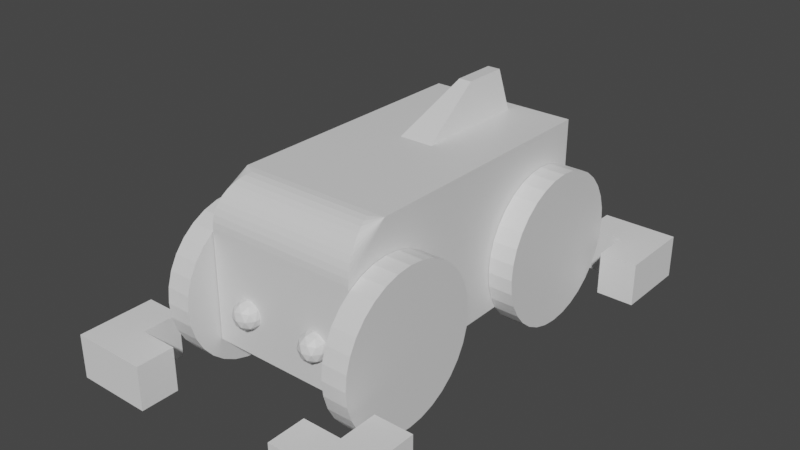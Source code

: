 # Source: Models.blend  (saved by Blender 2.91.10; exported with 4.5.12 LTS)
import bpy
from mathutils import Matrix  # noqa: F401  (used for matrix-valued properties, if any)

bpy.ops.wm.read_factory_settings(use_empty=True)
scene = bpy.context.scene
scene.name = 'Scene'

# ---- collections
col_collection = bpy.data.collections.new('Collection'); scene.collection.children.link(col_collection)

# ---- materials (node trees are filled in below, after node groups)
mat_carmat = bpy.data.materials.new('CarMat')
mat_carmat.alpha_threshold = 0.0
mat_carmat.use_transparent_shadow = False
mat_carmat.line_color = (0.0, 0.0, 0.0, 1.0)
mat_lampmat = bpy.data.materials.new('LampMat')
mat_lampmat.use_transparent_shadow = False
mat_tiremat = bpy.data.materials.new('TireMat')
mat_tiremat.use_transparent_shadow = False

# ---- material node trees
mat_carmat.use_nodes = True; mat_carmat.node_tree.nodes.clear()
_N = mat_carmat.node_tree.nodes; _L = mat_carmat.node_tree.links
n0 = _N.new('ShaderNodeOutputMaterial'); n0.name = 'Material Output'; n0.location = (300, 300)
n1 = _N.new('ShaderNodeBsdfPrincipled'); n1.name = 'Principled BSDF'; n1.location = (10, 300)
n1.distribution = 'GGX'
n1.subsurface_method = 'BURLEY'
n1.inputs[2].default_value = 0.4
n1.inputs[3].default_value = 1.45
n1.inputs[27].default_value = (0.0, 0.0, 0.0, 1.0)
n1.inputs[28].default_value = 1.0
_L.new(n1.outputs[0], n0.inputs[0])
n0.is_active_output = True
mat_lampmat.use_nodes = True; mat_lampmat.node_tree.nodes.clear()
_N = mat_lampmat.node_tree.nodes; _L = mat_lampmat.node_tree.links
n0 = _N.new('ShaderNodeBsdfPrincipled'); n0.name = 'Principled BSDF'; n0.location = (10, 300)
n0.distribution = 'GGX'
n0.subsurface_method = 'BURLEY'
n0.inputs[3].default_value = 1.45
n0.inputs[27].default_value = (0.0, 0.0, 0.0, 1.0)
n0.inputs[28].default_value = 1.0
n1 = _N.new('ShaderNodeOutputMaterial'); n1.name = 'Material Output'; n1.location = (300, 300)
_L.new(n0.outputs[0], n1.inputs[0])
n1.is_active_output = True
mat_tiremat.use_nodes = True; mat_tiremat.node_tree.nodes.clear()
_N = mat_tiremat.node_tree.nodes; _L = mat_tiremat.node_tree.links
n0 = _N.new('ShaderNodeBsdfPrincipled'); n0.name = 'Principled BSDF'; n0.location = (10, 300)
n0.distribution = 'GGX'
n0.subsurface_method = 'BURLEY'
n0.inputs[3].default_value = 1.45
n0.inputs[27].default_value = (0.0, 0.0, 0.0, 1.0)
n0.inputs[28].default_value = 1.0
n1 = _N.new('ShaderNodeOutputMaterial'); n1.name = 'Material Output'; n1.location = (300, 300)
_L.new(n0.outputs[0], n1.inputs[0])
n1.is_active_output = True

# ---- world
world_world = bpy.data.worlds.new('World'); scene.world = world_world
world_world.use_nodes = True; world_world.node_tree.nodes.clear()
_N = world_world.node_tree.nodes; _L = world_world.node_tree.links
n0 = _N.new('ShaderNodeOutputWorld'); n0.name = 'World Output'; n0.location = (300, 300)
n1 = _N.new('ShaderNodeBackground'); n1.name = 'Background'; n1.location = (10, 300)
n1.inputs[0].default_value = (0.05088, 0.05088, 0.05088, 1.0)
_L.new(n1.outputs[0], n0.inputs[0])
n0.is_active_output = True
world_world.color = (0.05088, 0.05088, 0.05088)
world_world.use_sun_shadow = False
world_world.sun_shadow_jitter_overblur = 0.0

# ---- meshes
me_cube = bpy.data.meshes.new('Cube')
me_cube.from_pydata([(-0.05613, 0.615, -0.07063), (-0.25, 0.115, 0.5), (-0.05613, 0.615, -0.457), (-0.25, 0.115, -0.5), (0.05614, 0.615, -0.07063), (0.25, 0.115, 0.5), (0.05614, 0.615, -0.457), (0.25, 0.115, -0.5), (-0.3352, 0.2531, -0.1055), (-0.2531, 0.2531, -0.1055), (-0.2531, 0.2531, 0.6096), (-0.3352, 0.2531, 0.6096), (-0.2531, 0.2039, 0.6047), (-0.3352, 0.2039, 0.6047), (-0.2531, 0.1566, 0.5904), (-0.3352, 0.1566, 0.5904), (-0.2531, 0.1131, 0.5671), (-0.3352, 0.1131, 0.5671), (-0.2531, 0.07485, 0.5357), (-0.3352, 0.07485, 0.5357), (-0.2531, 0.04349, 0.4975), (-0.3352, 0.04349, 0.4975), (-0.2531, 0.02019, 0.4539), (-0.3352, 0.02019, 0.4539), (-0.2531, 0.005845, 0.4066), (-0.3352, 0.005845, 0.4066), (-0.2531, 0.001, 0.3574), (-0.3352, 0.001, 0.3574), (-0.2531, 0.005845, 0.3083), (-0.3352, 0.005845, 0.3083), (-0.2531, 0.02019, 0.261), (-0.3352, 0.02019, 0.261), (-0.2531, 0.04349, 0.2174), (-0.3352, 0.04349, 0.2174), (-0.2531, 0.07485, 0.1792), (-0.3352, 0.07485, 0.1792), (-0.2531, 0.1131, 0.1478), (-0.3352, 0.1131, 0.1478), (-0.2531, 0.1566, 0.1245), (-0.3352, 0.1566, 0.1245), (-0.2531, 0.2039, 0.1102), (-0.3352, 0.2039, 0.1102), (-0.2531, 0.2531, 0.1053), (-0.3352, 0.2531, 0.1053), (-0.2531, 0.3023, 0.1102), (-0.3352, 0.3023, 0.1102), (-0.2531, 0.3496, 0.1245), (-0.3352, 0.3496, 0.1245), (-0.2531, 0.3932, 0.1478), (-0.3352, 0.3932, 0.1478), (-0.2531, 0.4314, 0.1792), (-0.3352, 0.4314, 0.1792), (-0.2531, 0.4628, 0.2174), (-0.3352, 0.4628, 0.2174), (-0.2531, 0.4861, 0.261), (-0.3352, 0.4861, 0.261), (-0.2531, 0.5004, 0.3083), (-0.3352, 0.5004, 0.3083), (-0.2531, 0.5053, 0.3574), (-0.3352, 0.5053, 0.3574), (-0.2531, 0.5004, 0.4066), (-0.3352, 0.5004, 0.4066), (-0.2531, 0.4861, 0.4539), (-0.3352, 0.4861, 0.4539), (-0.2531, 0.4628, 0.4975), (-0.3352, 0.4628, 0.4975), (-0.2531, 0.4314, 0.5357), (-0.3352, 0.4314, 0.5357), (-0.2531, 0.3932, 0.5671), (-0.3352, 0.3932, 0.5671), (-0.2531, 0.3496, 0.5904), (-0.3352, 0.3496, 0.5904), (-0.2531, 0.3023, 0.6047), (-0.3352, 0.3023, 0.6047), (-0.2531, 0.2039, -0.1104), (-0.3352, 0.2039, -0.1104), (-0.2531, 0.1566, -0.1247), (-0.3352, 0.1566, -0.1247), (-0.2531, 0.1131, -0.148), (-0.3352, 0.1131, -0.148), (-0.2531, 0.07485, -0.1794), (-0.3352, 0.07485, -0.1794), (-0.2531, 0.04349, -0.2176), (-0.3352, 0.04349, -0.2176), (-0.2531, 0.02019, -0.2612), (-0.3352, 0.02019, -0.2612), (-0.2531, 0.005845, -0.3085), (-0.3352, 0.005845, -0.3085), (-0.2531, 0.001, -0.3576), (-0.3352, 0.001, -0.3576), (-0.2531, 0.005845, -0.4068), (-0.3352, 0.005845, -0.4068), (-0.2531, 0.02019, -0.4541), (-0.3352, 0.02019, -0.4541), (-0.2531, 0.04349, -0.4977), (-0.3352, 0.04349, -0.4977), (-0.2531, 0.07485, -0.5359), (-0.3352, 0.07485, -0.5359), (-0.2531, 0.1131, -0.5673), (-0.3352, 0.1131, -0.5673), (-0.2531, 0.1566, -0.5906), (-0.3352, 0.1566, -0.5906), (-0.2531, 0.2039, -0.6049), (-0.3352, 0.2039, -0.6049), (-0.2531, 0.2531, -0.6098), (-0.3352, 0.2531, -0.6098), (-0.2531, 0.3023, -0.6049), (-0.3352, 0.3023, -0.6049), (-0.2531, 0.3496, -0.5906), (-0.3352, 0.3496, -0.5906), (-0.2531, 0.3932, -0.5673), (-0.3352, 0.3932, -0.5673), (-0.2531, 0.4314, -0.5359), (-0.3352, 0.4314, -0.5359), (-0.2531, 0.4628, -0.4977), (-0.3352, 0.4628, -0.4977), (-0.2531, 0.4861, -0.4541), (-0.3352, 0.4861, -0.4541), (-0.2531, 0.5004, -0.4068), (-0.3352, 0.5004, -0.4068), (-0.2531, 0.5053, -0.3576), (-0.3352, 0.5053, -0.3576), (-0.2531, 0.5004, -0.3085), (-0.3352, 0.5004, -0.3085), (-0.2531, 0.4861, -0.2612), (-0.3352, 0.4861, -0.2612), (-0.2531, 0.4628, -0.2176), (-0.3352, 0.4628, -0.2176), (-0.2531, 0.4314, -0.1794), (-0.3352, 0.4314, -0.1794), (-0.2531, 0.3932, -0.148), (-0.3352, 0.3932, -0.148), (-0.2531, 0.3496, -0.1247), (-0.3352, 0.3496, -0.1247), (-0.2531, 0.3023, -0.1104), (-0.3352, 0.3023, -0.1104), (0.2516, 0.2531, -0.1055), (0.3336, 0.2531, -0.1055), (0.3336, 0.2531, 0.6096), (0.2516, 0.2531, 0.6096), (0.3336, 0.2039, 0.6047), (0.2516, 0.2039, 0.6047), (0.3336, 0.1566, 0.5904), (0.2516, 0.1566, 0.5904), (0.3336, 0.1131, 0.5671), (0.2516, 0.1131, 0.5671), (0.3336, 0.07485, 0.5357), (0.2516, 0.07485, 0.5357), (0.3336, 0.04349, 0.4975), (0.2516, 0.04349, 0.4975), (0.3336, 0.02019, 0.4539), (0.2516, 0.02019, 0.4539), (0.3336, 0.005845, 0.4066), (0.2516, 0.005845, 0.4066), (0.3336, 0.0009999, 0.3574), (0.2516, 0.0009999, 0.3574), (0.3336, 0.005845, 0.3083), (0.2516, 0.005845, 0.3083), (0.3336, 0.02019, 0.261), (0.2516, 0.02019, 0.261), (0.3336, 0.04349, 0.2174), (0.2516, 0.04349, 0.2174), (0.3336, 0.07485, 0.1792), (0.2516, 0.07485, 0.1792), (0.3336, 0.1131, 0.1478), (0.2516, 0.1131, 0.1478), (0.3336, 0.1566, 0.1245), (0.2516, 0.1566, 0.1245), (0.3336, 0.2039, 0.1102), (0.2516, 0.2039, 0.1102), (0.3336, 0.2531, 0.1053), (0.2516, 0.2531, 0.1053), (0.3336, 0.3023, 0.1102), (0.2516, 0.3023, 0.1102), (0.3336, 0.3496, 0.1245), (0.2516, 0.3496, 0.1245), (0.3336, 0.3932, 0.1478), (0.2516, 0.3932, 0.1478), (0.3336, 0.4314, 0.1792), (0.2516, 0.4314, 0.1792), (0.3336, 0.4628, 0.2174), (0.2516, 0.4628, 0.2174), (0.3336, 0.4861, 0.261), (0.2516, 0.4861, 0.261), (0.3336, 0.5004, 0.3083), (0.2516, 0.5004, 0.3083), (0.3336, 0.5053, 0.3574), (0.2516, 0.5053, 0.3574), (0.3336, 0.5004, 0.4066), (0.2516, 0.5004, 0.4066), (0.3336, 0.4861, 0.4539), (0.2516, 0.4861, 0.4539), (0.3336, 0.4628, 0.4975), (0.2516, 0.4628, 0.4975), (0.3336, 0.4314, 0.5357), (0.2516, 0.4314, 0.5357), (0.3336, 0.3932, 0.5671), (0.2516, 0.3932, 0.5671), (0.3336, 0.3496, 0.5904), (0.2516, 0.3496, 0.5904), (0.3336, 0.3023, 0.6047), (0.2516, 0.3023, 0.6047), (0.3336, 0.2039, -0.1104), (0.2516, 0.2039, -0.1104), (0.3336, 0.1566, -0.1247), (0.2516, 0.1566, -0.1247), (0.3336, 0.1131, -0.148), (0.2516, 0.1131, -0.148), (0.3336, 0.07485, -0.1794), (0.2516, 0.07485, -0.1794), (0.3336, 0.04349, -0.2176), (0.2516, 0.04349, -0.2176), (0.3336, 0.02019, -0.2612), (0.2516, 0.02019, -0.2612), (0.3336, 0.005845, -0.3085), (0.2516, 0.005845, -0.3085), (0.3336, 0.0009999, -0.3576), (0.2516, 0.0009999, -0.3576), (0.3336, 0.005845, -0.4068), (0.2516, 0.005845, -0.4068), (0.3336, 0.02019, -0.4541), (0.2516, 0.02019, -0.4541), (0.3336, 0.04349, -0.4977), (0.2516, 0.04349, -0.4977), (0.3336, 0.07485, -0.5359), (0.2516, 0.07485, -0.5359), (0.3336, 0.1131, -0.5673), (0.2516, 0.1131, -0.5673), (0.3336, 0.1566, -0.5906), (0.2516, 0.1566, -0.5906), (0.3336, 0.2039, -0.6049), (0.2516, 0.2039, -0.6049), (0.3336, 0.2531, -0.6098), (0.2516, 0.2531, -0.6098), (0.3336, 0.3023, -0.6049), (0.2516, 0.3023, -0.6049), (0.3336, 0.3496, -0.5906), (0.2516, 0.3496, -0.5906), (0.3336, 0.3932, -0.5673), (0.2516, 0.3932, -0.5673), (0.3336, 0.4314, -0.5359), (0.2516, 0.4314, -0.5359), (0.3336, 0.4628, -0.4977), (0.2516, 0.4628, -0.4977), (0.3336, 0.4861, -0.4541), (0.2516, 0.4861, -0.4541), (0.3336, 0.5004, -0.4068), (0.2516, 0.5004, -0.4068), (0.3336, 0.5053, -0.3576), (0.2516, 0.5053, -0.3576), (0.3336, 0.5004, -0.3085), (0.2516, 0.5004, -0.3085), (0.3336, 0.4861, -0.2612), (0.2516, 0.4861, -0.2612), (0.3336, 0.4628, -0.2176), (0.2516, 0.4628, -0.2176), (0.3336, 0.4314, -0.1794), (0.2516, 0.4314, -0.1794), (0.3336, 0.3932, -0.148), (0.2516, 0.3932, -0.148), (0.3336, 0.3496, -0.1247), (0.2516, 0.3496, -0.1247), (0.3336, 0.3023, -0.1104), (0.2516, 0.3023, -0.1104), (-0.25, 0.615, -0.5), (0.25, 0.615, -0.5), (-0.02142, 0.7375, -0.4528), (0.02142, 0.7375, -0.4528), (-0.02142, 0.7375, -0.3053), (0.02142, 0.7375, -0.3053), (-0.25, 0.4745, 0.5), (-0.2023, 0.615, 0.3595), (-0.25, 0.615, 0.3595), (-0.2495, 0.4945, 0.4986), (-0.2481, 0.5141, 0.4943), (-0.2457, 0.5329, 0.4873), (-0.2424, 0.5505, 0.4777), (-0.2383, 0.5665, 0.4657), (-0.2335, 0.5807, 0.4515), (-0.2281, 0.5927, 0.4355), (-0.2221, 0.6023, 0.4179), (-0.2157, 0.6093, 0.3991), (-0.2091, 0.6136, 0.3795), (0.2023, 0.615, 0.3595), (0.25, 0.4745, 0.5), (0.25, 0.615, 0.3595), (0.2091, 0.6136, 0.3795), (0.2157, 0.6093, 0.3991), (0.2221, 0.6023, 0.4179), (0.2281, 0.5927, 0.4355), (0.2335, 0.5807, 0.4515), (0.2383, 0.5665, 0.4657), (0.2424, 0.5505, 0.4777), (0.2457, 0.5329, 0.4873), (0.2481, 0.5141, 0.4943), (0.2495, 0.4945, 0.4986), (0.125, 0.2041, 0.5052), (0.09197, 0.2293, 0.4812), (0.1376, 0.2293, 0.4663), (0.1658, 0.2293, 0.5052), (0.1376, 0.2293, 0.544), (0.09197, 0.2293, 0.5292), (0.1124, 0.2702, 0.4663), (0.158, 0.2702, 0.4812), (0.158, 0.2702, 0.5292), (0.1124, 0.2702, 0.544), (0.08418, 0.2702, 0.5052), (0.125, 0.2954, 0.5052), (0.1324, 0.2109, 0.4823), (0.1056, 0.2109, 0.4911), (0.113, 0.2258, 0.4682), (0.08618, 0.2258, 0.5052), (0.1056, 0.2109, 0.5193), (0.149, 0.2109, 0.5052), (0.1564, 0.2258, 0.4823), (0.1324, 0.2109, 0.528), (0.1564, 0.2258, 0.528), (0.113, 0.2258, 0.5421), (0.08159, 0.2498, 0.4911), (0.08159, 0.2498, 0.5193), (0.125, 0.2498, 0.4595), (0.09817, 0.2498, 0.4682), (0.1684, 0.2498, 0.4911), (0.1518, 0.2498, 0.4682), (0.1518, 0.2498, 0.5421), (0.1684, 0.2498, 0.5193), (0.09817, 0.2498, 0.5421), (0.125, 0.2498, 0.5508), (0.09359, 0.2737, 0.4823), (0.137, 0.2737, 0.4682), (0.1638, 0.2737, 0.5052), (0.137, 0.2737, 0.5421), (0.09359, 0.2737, 0.528), (0.1176, 0.2886, 0.4823), (0.101, 0.2886, 0.5052), (0.1444, 0.2886, 0.4911), (0.1444, 0.2886, 0.5193), (0.1176, 0.2886, 0.528), (-0.125, 0.2041, 0.5052), (-0.158, 0.2293, 0.4812), (-0.1124, 0.2293, 0.4663), (-0.08418, 0.2293, 0.5052), (-0.1124, 0.2293, 0.544), (-0.158, 0.2293, 0.5292), (-0.1376, 0.2702, 0.4663), (-0.09197, 0.2702, 0.4812), (-0.09197, 0.2702, 0.5292), (-0.1376, 0.2702, 0.544), (-0.1658, 0.2702, 0.5052), (-0.125, 0.2954, 0.5052), (-0.1176, 0.2109, 0.4823), (-0.1444, 0.2109, 0.4911), (-0.137, 0.2258, 0.4682), (-0.1638, 0.2258, 0.5052), (-0.1444, 0.2109, 0.5193), (-0.101, 0.2109, 0.5052), (-0.09359, 0.2258, 0.4823), (-0.1176, 0.2109, 0.528), (-0.09359, 0.2258, 0.528), (-0.137, 0.2258, 0.5421), (-0.1684, 0.2498, 0.4911), (-0.1684, 0.2498, 0.5193), (-0.125, 0.2498, 0.4595), (-0.1518, 0.2498, 0.4682), (-0.08159, 0.2498, 0.4911), (-0.09817, 0.2498, 0.4682), (-0.09817, 0.2498, 0.5421), (-0.08159, 0.2498, 0.5193), (-0.1518, 0.2498, 0.5421), (-0.125, 0.2498, 0.5508), (-0.1564, 0.2737, 0.4823), (-0.113, 0.2737, 0.4682), (-0.08618, 0.2737, 0.5052), (-0.113, 0.2737, 0.5421), (-0.1564, 0.2737, 0.528), (-0.1324, 0.2886, 0.4823), (-0.149, 0.2886, 0.5052), (-0.1056, 0.2886, 0.4911), (-0.1056, 0.2886, 0.5193), (-0.1324, 0.2886, 0.528)], [], [(6, 2, 266, 267), (3, 264, 265, 7), (6, 4, 283, 285, 265), (5, 1, 3, 7), (4, 0, 271, 283), (1, 270, 272, 264, 3), (164, 165, 167, 166), (75, 8, 135, 133, 131, 129, 127, 125, 123, 121, 119, 117, 115, 113, 111, 109, 107, 105, 103, 101, 99, 97, 95, 93, 91, 89, 87, 85, 83, 81, 79, 77), (10, 11, 13, 12), (232, 233, 235, 234), (130, 131, 133, 132), (12, 13, 15, 14), (162, 163, 165, 164), (128, 129, 131, 130), (14, 15, 17, 16), (236, 237, 239, 238), (126, 127, 129, 128), (16, 17, 19, 18), (160, 161, 163, 162), (124, 125, 127, 126), (18, 19, 21, 20), (238, 239, 241, 240), (122, 123, 125, 124), (20, 21, 23, 22), (158, 159, 161, 160), (120, 121, 123, 122), (22, 23, 25, 24), (240, 241, 243, 242), (118, 119, 121, 120), (24, 25, 27, 26), (156, 157, 159, 158), (116, 117, 119, 118), (26, 27, 29, 28), (242, 243, 245, 244), (114, 115, 117, 116), (28, 29, 31, 30), (154, 155, 157, 156), (112, 113, 115, 114), (30, 31, 33, 32), (244, 245, 247, 246), (110, 111, 113, 112), (32, 33, 35, 34), (152, 153, 155, 154), (108, 109, 111, 110), (34, 35, 37, 36), (246, 247, 249, 248), (106, 107, 109, 108), (36, 37, 39, 38), (150, 151, 153, 152), (104, 105, 107, 106), (38, 39, 41, 40), (248, 249, 251, 250), (102, 103, 105, 104), (40, 41, 43, 42), (148, 149, 151, 150), (100, 101, 103, 102), (42, 43, 45, 44), (250, 251, 253, 252), (98, 99, 101, 100), (44, 45, 47, 46), (146, 147, 149, 148), (96, 97, 99, 98), (46, 47, 49, 48), (252, 253, 255, 254), (94, 95, 97, 96), (48, 49, 51, 50), (144, 145, 147, 146), (92, 93, 95, 94), (50, 51, 53, 52), (254, 255, 257, 256), (90, 91, 93, 92), (52, 53, 55, 54), (142, 143, 145, 144), (88, 89, 91, 90), (54, 55, 57, 56), (256, 257, 259, 258), (86, 87, 89, 88), (56, 57, 59, 58), (140, 141, 143, 142), (84, 85, 87, 86), (58, 59, 61, 60), (258, 259, 261, 260), (82, 83, 85, 84), (60, 61, 63, 62), (138, 139, 141, 140), (80, 81, 83, 82), (62, 63, 65, 64), (203, 136, 263, 261, 259, 257, 255, 253, 251, 249, 247, 245, 243, 241, 239, 237, 235, 233, 231, 229, 227, 225, 223, 221, 219, 217, 215, 213, 211, 209, 207, 205), (78, 79, 81, 80), (64, 65, 67, 66), (9, 74, 76, 78, 80, 82, 84, 86, 88, 90, 92, 94, 96, 98, 100, 102, 104, 106, 108, 110, 112, 114, 116, 118, 120, 122, 124, 126, 128, 130, 132, 134), (76, 77, 79, 78), (66, 67, 69, 68), (134, 135, 8, 9), (74, 75, 77, 76), (68, 69, 71, 70), (13, 11, 73, 71, 69, 67, 65, 63, 61, 59, 57, 55, 53, 51, 49, 47, 45, 43, 41, 39, 37, 35, 33, 31, 29, 27, 25, 23, 21, 19, 17, 15), (9, 8, 75, 74), (70, 71, 73, 72), (234, 235, 237, 236), (132, 133, 135, 134), (72, 73, 11, 10), (10, 12, 14, 16, 18, 20, 22, 24, 26, 28, 30, 32, 34, 36, 38, 40, 42, 44, 46, 48, 50, 52, 54, 56, 58, 60, 62, 64, 66, 68, 70, 72), (166, 167, 169, 168), (230, 231, 233, 232), (168, 169, 171, 170), (228, 229, 231, 230), (170, 171, 173, 172), (226, 227, 229, 228), (172, 173, 175, 174), (224, 225, 227, 226), (174, 175, 177, 176), (222, 223, 225, 224), (176, 177, 179, 178), (220, 221, 223, 222), (178, 179, 181, 180), (218, 219, 221, 220), (180, 181, 183, 182), (216, 217, 219, 218), (182, 183, 185, 184), (214, 215, 217, 216), (184, 185, 187, 186), (212, 213, 215, 214), (186, 187, 189, 188), (210, 211, 213, 212), (188, 189, 191, 190), (208, 209, 211, 210), (190, 191, 193, 192), (206, 207, 209, 208), (192, 193, 195, 194), (137, 202, 204, 206, 208, 210, 212, 214, 216, 218, 220, 222, 224, 226, 228, 230, 232, 234, 236, 238, 240, 242, 244, 246, 248, 250, 252, 254, 256, 258, 260, 262), (204, 205, 207, 206), (194, 195, 197, 196), (262, 263, 136, 137), (202, 203, 205, 204), (196, 197, 199, 198), (141, 139, 201, 199, 197, 195, 193, 191, 189, 187, 185, 183, 181, 179, 177, 175, 173, 171, 169, 167, 165, 163, 161, 159, 157, 155, 153, 151, 149, 147, 145, 143), (137, 136, 203, 202), (198, 199, 201, 200), (260, 261, 263, 262), (200, 201, 139, 138), (138, 140, 142, 144, 146, 148, 150, 152, 154, 156, 158, 160, 162, 164, 166, 168, 170, 172, 174, 176, 178, 180, 182, 184, 186, 188, 190, 192, 194, 196, 198, 200), (2, 6, 265, 264), (7, 265, 285, 284, 5), (0, 2, 264, 272, 271), (268, 269, 267, 266), (0, 4, 269, 268), (2, 0, 268, 266), (4, 6, 267, 269), (270, 273, 272), (273, 274, 272), (274, 275, 272), (275, 276, 272), (276, 277, 272), (277, 278, 272), (278, 279, 272), (279, 280, 272), (280, 281, 272), (281, 282, 272), (282, 271, 272), (283, 286, 285), (286, 287, 285), (287, 288, 285), (288, 289, 285), (289, 290, 285), (290, 291, 285), (291, 292, 285), (292, 293, 285), (293, 294, 285), (294, 295, 285), (295, 284, 285), (283, 271, 282, 286), (286, 282, 281, 287), (287, 281, 280, 288), (288, 280, 279, 289), (289, 279, 278, 290), (290, 278, 277, 291), (291, 277, 276, 292), (292, 276, 275, 293), (293, 275, 274, 294), (294, 274, 273, 295), (295, 273, 270, 284), (5, 284, 270, 1), (296, 309, 308), (297, 309, 311), (296, 308, 313), (296, 313, 315), (296, 315, 312), (297, 311, 318), (298, 310, 320), (299, 314, 322), (300, 316, 324), (301, 317, 326), (297, 318, 321), (298, 320, 323), (299, 322, 325), (300, 324, 327), (301, 326, 319), (302, 328, 333), (303, 329, 335), (304, 330, 336), (305, 331, 337), (306, 332, 334), (334, 337, 307), (334, 332, 337), (332, 305, 337), (337, 336, 307), (337, 331, 336), (331, 304, 336), (336, 335, 307), (336, 330, 335), (330, 303, 335), (335, 333, 307), (335, 329, 333), (329, 302, 333), (333, 334, 307), (333, 328, 334), (328, 306, 334), (319, 332, 306), (319, 326, 332), (326, 305, 332), (327, 331, 305), (327, 324, 331), (324, 304, 331), (325, 330, 304), (325, 322, 330), (322, 303, 330), (323, 329, 303), (323, 320, 329), (320, 302, 329), (321, 328, 302), (321, 318, 328), (318, 306, 328), (326, 327, 305), (326, 317, 327), (317, 300, 327), (324, 325, 304), (324, 316, 325), (316, 299, 325), (322, 323, 303), (322, 314, 323), (314, 298, 323), (320, 321, 302), (320, 310, 321), (310, 297, 321), (318, 319, 306), (318, 311, 319), (311, 301, 319), (312, 317, 301), (312, 315, 317), (315, 300, 317), (315, 316, 300), (315, 313, 316), (313, 299, 316), (313, 314, 299), (313, 308, 314), (308, 298, 314), (311, 312, 301), (311, 309, 312), (309, 296, 312), (308, 310, 298), (308, 309, 310), (309, 297, 310), (338, 351, 350), (339, 351, 353), (338, 350, 355), (338, 355, 357), (338, 357, 354), (339, 353, 360), (340, 352, 362), (341, 356, 364), (342, 358, 366), (343, 359, 368), (339, 360, 363), (340, 362, 365), (341, 364, 367), (342, 366, 369), (343, 368, 361), (344, 370, 375), (345, 371, 377), (346, 372, 378), (347, 373, 379), (348, 374, 376), (376, 379, 349), (376, 374, 379), (374, 347, 379), (379, 378, 349), (379, 373, 378), (373, 346, 378), (378, 377, 349), (378, 372, 377), (372, 345, 377), (377, 375, 349), (377, 371, 375), (371, 344, 375), (375, 376, 349), (375, 370, 376), (370, 348, 376), (361, 374, 348), (361, 368, 374), (368, 347, 374), (369, 373, 347), (369, 366, 373), (366, 346, 373), (367, 372, 346), (367, 364, 372), (364, 345, 372), (365, 371, 345), (365, 362, 371), (362, 344, 371), (363, 370, 344), (363, 360, 370), (360, 348, 370), (368, 369, 347), (368, 359, 369), (359, 342, 369), (366, 367, 346), (366, 358, 367), (358, 341, 367), (364, 365, 345), (364, 356, 365), (356, 340, 365), (362, 363, 344), (362, 352, 363), (352, 339, 363), (360, 361, 348), (360, 353, 361), (353, 343, 361), (354, 359, 343), (354, 357, 359), (357, 342, 359), (357, 358, 342), (357, 355, 358), (355, 341, 358), (355, 356, 341), (355, 350, 356), (350, 340, 356), (353, 354, 343), (353, 351, 354), (351, 338, 354), (350, 352, 340), (350, 351, 352), (351, 339, 352)])
me_cube.polygons.foreach_set('material_index', [0, 0, 0, 0, 0, 0, 2, 2, 2, 2, 2, 2, 2, 2, 2, 2, 2, 2, 2, 2, 2, 2, 2, 2, 2, 2, 2, 2, 2, 2, 2, 2, 2, 2, 2, 2, 2, 2, 2, 2, 2, 2, 2, 2, 2, 2, 2, 2, 2, 2, 2, 2, 2, 2, 2, 2, 2, 2, 2, 2, 2, 2, 2, 2, 2, 2, 2, 2, 2, 2, 2, 2, 2, 2, 2, 2, 2, 2, 2, 2, 2, 2, 2, 2, 2, 2, 2, 2, 2, 2, 2, 2, 2, 2, 2, 2, 2, 2, 2, 2, 2, 2, 2, 2, 2, 2, 2, 2, 2, 2, 2, 2, 2, 2, 2, 2, 2, 2, 2, 2, 2, 2, 2, 2, 2, 2, 2, 2, 2, 2, 2, 2, 2, 2, 2, 2, 2, 2, 2, 2, 2, 2, 0, 0, 0, 0, 0, 0, 0, 0, 0, 0, 0, 0, 0, 0, 0, 0, 0, 0, 0, 0, 0, 0, 0, 0, 0, 0, 0, 0, 0, 0, 0, 0, 0, 0, 0, 0, 0, 0, 0, 0, 0, 1, 1, 1, 1, 1, 1, 1, 1, 1, 1, 1, 1, 1, 1, 1, 1, 1, 1, 1, 1, 1, 1, 1, 1, 1, 1, 1, 1, 1, 1, 1, 1, 1, 1, 1, 1, 1, 1, 1, 1, 1, 1, 1, 1, 1, 1, 1, 1, 1, 1, 1, 1, 1, 1, 1, 1, 1, 1, 1, 1, 1, 1, 1, 1, 1, 1, 1, 1, 1, 1, 1, 1, 1, 1, 1, 1, 1, 1, 1, 1, 1, 1, 1, 1, 1, 1, 1, 1, 1, 1, 1, 1, 1, 1, 1, 1, 1, 1, 1, 1, 1, 1, 1, 1, 1, 1, 1, 1, 1, 1, 1, 1, 1, 1, 1, 1, 1, 1, 1, 1, 1, 1, 1, 1, 1, 1, 1, 1, 1, 1, 1, 1, 1, 1, 1, 1, 1, 1, 1, 1, 1, 1, 1, 1, 1, 1, 1, 1, 1, 1, 1, 1, 1, 1, 1, 1, 1, 1, 1, 1])
_uv = me_cube.uv_layers.new(name='UVMap')
_uv.uv.foreach_set('vector', [0.8012, 0.7131, 0.6988, 0.7131, 0.6988, 0.7131, 0.8012, 0.7131, 0.375, 0.75, 0.625, 0.75, 0.625, 1.0, 0.375, 1.0, 0.8012, 0.7131, 0.8012, 0.5369, 0.8568, 0.5091, 0.875, 0.5351, 0.875, 0.75, 0.125, 0.5, 0.375, 0.5, 0.375, 0.75, 0.125, 0.75, 0.8012, 0.5369, 0.6988, 0.5369, 0.6432, 0.5091, 0.8568, 0.5091, 0.375, 0.5, 0.5548, 0.5, 0.625, 0.5351, 0.625, 0.75, 0.375, 0.75, 0.5938, 0.5, 0.5938, 1.0, 0.5625, 1.0, 0.5625, 0.5, 0.2968, 0.4854, 0.25, 0.49, 0.2032, 0.4854, 0.1582, 0.4717, 0.1167, 0.4496, 0.08029, 0.4197, 0.05045, 0.3833, 0.02827, 0.3418, 0.01461, 0.2968, 0.01, 0.25, 0.01461, 0.2032, 0.02827, 0.1582, 0.05045, 0.1167, 0.08029, 0.08029, 0.1167, 0.05045, 0.1582, 0.02827, 0.2032, 0.01461, 0.25, 0.01, 0.2968, 0.01461, 0.3418, 0.02827, 0.3833, 0.05045, 0.4197, 0.08029, 0.4496, 0.1167, 0.4717, 0.1582, 0.4854, 0.2032, 0.49, 0.25, 0.4854, 0.2968, 0.4717, 0.3418, 0.4496, 0.3833, 0.4197, 0.4197, 0.3833, 0.4496, 0.3418, 0.4717, 1.0, 0.5, 1.0, 1.0, 0.9688, 1.0, 0.9688, 0.5, 0.5, 0.5, 0.5, 1.0, 0.4688, 1.0, 0.4688, 0.5, 0.09375, 0.5, 0.09375, 1.0, 0.0625, 1.0, 0.0625, 0.5, 0.9688, 0.5, 0.9688, 1.0, 0.9375, 1.0, 0.9375, 0.5, 0.625, 0.5, 0.625, 1.0, 0.5938, 1.0, 0.5938, 0.5, 0.125, 0.5, 0.125, 1.0, 0.09375, 1.0, 0.09375, 0.5, 0.9375, 0.5, 0.9375, 1.0, 0.9062, 1.0, 0.9062, 0.5, 0.4375, 0.5, 0.4375, 1.0, 0.4062, 1.0, 0.4062, 0.5, 0.1562, 0.5, 0.1562, 1.0, 0.125, 1.0, 0.125, 0.5, 0.9062, 0.5, 0.9062, 1.0, 0.875, 1.0, 0.875, 0.5, 0.6562, 0.5, 0.6562, 1.0, 0.625, 1.0, 0.625, 0.5, 0.1875, 0.5, 0.1875, 1.0, 0.1562, 1.0, 0.1562, 0.5, 0.875, 0.5, 0.875, 1.0, 0.8438, 1.0, 0.8438, 0.5, 0.4062, 0.5, 0.4062, 1.0, 0.375, 1.0, 0.375, 0.5, 0.2188, 0.5, 0.2188, 1.0, 0.1875, 1.0, 0.1875, 0.5, 0.8438, 0.5, 0.8438, 1.0, 0.8125, 1.0, 0.8125, 0.5, 0.6875, 0.5, 0.6875, 1.0, 0.6562, 1.0, 0.6562, 0.5, 0.25, 0.5, 0.25, 1.0, 0.2188, 1.0, 0.2188, 0.5, 0.8125, 0.5, 0.8125, 1.0, 0.7812, 1.0, 0.7812, 0.5, 0.375, 0.5, 0.375, 1.0, 0.3438, 1.0, 0.3438, 0.5, 0.2812, 0.5, 0.2812, 1.0, 0.25, 1.0, 0.25, 0.5, 0.7812, 0.5, 0.7812, 1.0, 0.75, 1.0, 0.75, 0.5, 0.7188, 0.5, 0.7188, 1.0, 0.6875, 1.0, 0.6875, 0.5, 0.3125, 0.5, 0.3125, 1.0, 0.2812, 1.0, 0.2812, 0.5, 0.75, 0.5, 0.75, 1.0, 0.7188, 1.0, 0.7188, 0.5, 0.3438, 0.5, 0.3438, 1.0, 0.3125, 1.0, 0.3125, 0.5, 0.3438, 0.5, 0.3438, 1.0, 0.3125, 1.0, 0.3125, 0.5, 0.7188, 0.5, 0.7188, 1.0, 0.6875, 1.0, 0.6875, 0.5, 0.75, 0.5, 0.75, 1.0, 0.7188, 1.0, 0.7188, 0.5, 0.375, 0.5, 0.375, 1.0, 0.3438, 1.0, 0.3438, 0.5, 0.6875, 0.5, 0.6875, 1.0, 0.6562, 1.0, 0.6562, 0.5, 0.3125, 0.5, 0.3125, 1.0, 0.2812, 1.0, 0.2812, 0.5, 0.4062, 0.5, 0.4062, 1.0, 0.375, 1.0, 0.375, 0.5, 0.6562, 0.5, 0.6562, 1.0, 0.625, 1.0, 0.625, 0.5, 0.7812, 0.5, 0.7812, 1.0, 0.75, 1.0, 0.75, 0.5, 0.4375, 0.5, 0.4375, 1.0, 0.4062, 1.0, 0.4062, 0.5, 0.625, 0.5, 0.625, 1.0, 0.5938, 1.0, 0.5938, 0.5, 0.2812, 0.5, 0.2812, 1.0, 0.25, 1.0, 0.25, 0.5, 0.4688, 0.5, 0.4688, 1.0, 0.4375, 1.0, 0.4375, 0.5, 0.5938, 0.5, 0.5938, 1.0, 0.5625, 1.0, 0.5625, 0.5, 0.8125, 0.5, 0.8125, 1.0, 0.7812, 1.0, 0.7812, 0.5, 0.5, 0.5, 0.5, 1.0, 0.4688, 1.0, 0.4688, 0.5, 0.5625, 0.5, 0.5625, 1.0, 0.5312, 1.0, 0.5312, 0.5, 0.25, 0.5, 0.25, 1.0, 0.2188, 1.0, 0.2188, 0.5, 0.5312, 0.5, 0.5312, 1.0, 0.5, 1.0, 0.5, 0.5, 0.5312, 0.5, 0.5312, 1.0, 0.5, 1.0, 0.5, 0.5, 0.8438, 0.5, 0.8438, 1.0, 0.8125, 1.0, 0.8125, 0.5, 0.5625, 0.5, 0.5625, 1.0, 0.5312, 1.0, 0.5312, 0.5, 0.5, 0.5, 0.5, 1.0, 0.4688, 1.0, 0.4688, 0.5, 0.2188, 0.5, 0.2188, 1.0, 0.1875, 1.0, 0.1875, 0.5, 0.5938, 0.5, 0.5938, 1.0, 0.5625, 1.0, 0.5625, 0.5, 0.4688, 0.5, 0.4688, 1.0, 0.4375, 1.0, 0.4375, 0.5, 0.875, 0.5, 0.875, 1.0, 0.8438, 1.0, 0.8438, 0.5, 0.625, 0.5, 0.625, 1.0, 0.5938, 1.0, 0.5938, 0.5, 0.4375, 0.5, 0.4375, 1.0, 0.4062, 1.0, 0.4062, 0.5, 0.1875, 0.5, 0.1875, 1.0, 0.1562, 1.0, 0.1562, 0.5, 0.6562, 0.5, 0.6562, 1.0, 0.625, 1.0, 0.625, 0.5, 0.4062, 0.5, 0.4062, 1.0, 0.375, 1.0, 0.375, 0.5, 0.9062, 0.5, 0.9062, 1.0, 0.875, 1.0, 0.875, 0.5, 0.6875, 0.5, 0.6875, 1.0, 0.6562, 1.0, 0.6562, 0.5, 0.375, 0.5, 0.375, 1.0, 0.3438, 1.0, 0.3438, 0.5, 0.1562, 0.5, 0.1562, 1.0, 0.125, 1.0, 0.125, 0.5, 0.7188, 0.5, 0.7188, 1.0, 0.6875, 1.0, 0.6875, 0.5, 0.3438, 0.5, 0.3438, 1.0, 0.3125, 1.0, 0.3125, 0.5, 0.9375, 0.5, 0.9375, 1.0, 0.9062, 1.0, 0.9062, 0.5, 0.75, 0.5, 0.75, 1.0, 0.7188, 1.0, 0.7188, 0.5, 0.3125, 0.5, 0.3125, 1.0, 0.2812, 1.0, 0.2812, 0.5, 0.125, 0.5, 0.125, 1.0, 0.09375, 1.0, 0.09375, 0.5, 0.7812, 0.5, 0.7812, 1.0, 0.75, 1.0, 0.75, 0.5, 0.2812, 0.5, 0.2812, 1.0, 0.25, 1.0, 0.25, 0.5, 0.9688, 0.5, 0.9688, 1.0, 0.9375, 1.0, 0.9375, 0.5, 0.8125, 0.5, 0.8125, 1.0, 0.7812, 1.0, 0.7812, 0.5, 0.25, 0.5, 0.25, 1.0, 0.2188, 1.0, 0.2188, 0.5, 0.09375, 0.5, 0.09375, 1.0, 0.0625, 1.0, 0.0625, 0.5, 0.8438, 0.5, 0.8438, 1.0, 0.8125, 1.0, 0.8125, 0.5, 0.2188, 0.5, 0.2188, 1.0, 0.1875, 1.0, 0.1875, 0.5, 1.0, 0.5, 1.0, 1.0, 0.9688, 1.0, 0.9688, 0.5, 0.875, 0.5, 0.875, 1.0, 0.8438, 1.0, 0.8438, 0.5, 0.1875, 0.5, 0.1875, 1.0, 0.1562, 1.0, 0.1562, 0.5, 0.2968, 0.4854, 0.25, 0.49, 0.2032, 0.4854, 0.1582, 0.4717, 0.1167, 0.4496, 0.08029, 0.4197, 0.05045, 0.3833, 0.02827, 0.3418, 0.01461, 0.2968, 0.01, 0.25, 0.01461, 0.2032, 0.02827, 0.1582, 0.05045, 0.1167, 0.08029, 0.08029, 0.1167, 0.05045, 0.1582, 0.02827, 0.2032, 0.01461, 0.25, 0.01, 0.2968, 0.01461, 0.3418, 0.02827, 0.3833, 0.05045, 0.4197, 0.08029, 0.4496, 0.1167, 0.4717, 0.1582, 0.4854, 0.2032, 0.49, 0.25, 0.4854, 0.2968, 0.4717, 0.3418, 0.4496, 0.3833, 0.4197, 0.4197, 0.3833, 0.4496, 0.3418, 0.4717, 0.9062, 0.5, 0.9062, 1.0, 0.875, 1.0, 0.875, 0.5, 0.1562, 0.5, 0.1562, 1.0, 0.125, 1.0, 0.125, 0.5, 0.75, 0.49, 0.7968, 0.4854, 0.8418, 0.4717, 0.8833, 0.4496, 0.9197, 0.4197, 0.9496, 0.3833, 0.9717, 0.3418, 0.9854, 0.2968, 0.99, 0.25, 0.9854, 0.2032, 0.9717, 0.1582, 0.9496, 0.1167, 0.9197, 0.08029, 0.8833, 0.05045, 0.8418, 0.02827, 0.7968, 0.01461, 0.75, 0.01, 0.7032, 0.01461, 0.6582, 0.02827, 0.6167, 0.05045, 0.5803, 0.08029, 0.5504, 0.1167, 0.5283, 0.1582, 0.5146, 0.2032, 0.51, 0.25, 0.5146, 0.2968, 0.5283, 0.3418, 0.5504, 0.3833, 0.5803, 0.4197, 0.6167, 0.4496, 0.6582, 0.4717, 0.7032, 0.4854, 0.9375, 0.5, 0.9375, 1.0, 0.9062, 1.0, 0.9062, 0.5, 0.125, 0.5, 0.125, 1.0, 0.09375, 1.0, 0.09375, 0.5, 0.03125, 0.5, 0.03125, 1.0, 0.0, 1.0, 0.0, 0.5, 0.9688, 0.5, 0.9688, 1.0, 0.9375, 1.0, 0.9375, 0.5, 0.09375, 0.5, 0.09375, 1.0, 0.0625, 1.0, 0.0625, 0.5, 0.2968, 0.4854, 0.25, 0.49, 0.2032, 0.4854, 0.1582, 0.4717, 0.1167, 0.4496, 0.08029, 0.4197, 0.05045, 0.3833, 0.02827, 0.3418, 0.01461, 0.2968, 0.01, 0.25, 0.01461, 0.2032, 0.02827, 0.1582, 0.05045, 0.1167, 0.08029, 0.08029, 0.1167, 0.05045, 0.1582, 0.02827, 0.2032, 0.01461, 0.25, 0.01, 0.2968, 0.01461, 0.3418, 0.02827, 0.3833, 0.05045, 0.4197, 0.08029, 0.4496, 0.1167, 0.4717, 0.1582, 0.4854, 0.2032, 0.49, 0.25, 0.4854, 0.2968, 0.4717, 0.3418, 0.4496, 0.3833, 0.4197, 0.4197, 0.3833, 0.4496, 0.3418, 0.4717, 1.0, 0.5, 1.0, 1.0, 0.9688, 1.0, 0.9688, 0.5, 0.0625, 0.5, 0.0625, 1.0, 0.03125, 1.0, 0.03125, 0.5, 0.4688, 0.5, 0.4688, 1.0, 0.4375, 1.0, 0.4375, 0.5, 0.0625, 0.5, 0.0625, 1.0, 0.03125, 1.0, 0.03125, 0.5, 0.03125, 0.5, 0.03125, 1.0, 0.0, 1.0, 0.0, 0.5, 0.75, 0.49, 0.7968, 0.4854, 0.8418, 0.4717, 0.8833, 0.4496, 0.9197, 0.4197, 0.9496, 0.3833, 0.9717, 0.3418, 0.9854, 0.2968, 0.99, 0.25, 0.9854, 0.2032, 0.9717, 0.1582, 0.9496, 0.1167, 0.9197, 0.08029, 0.8833, 0.05045, 0.8418, 0.02827, 0.7968, 0.01461, 0.75, 0.01, 0.7032, 0.01461, 0.6582, 0.02827, 0.6167, 0.05045, 0.5803, 0.08029, 0.5504, 0.1167, 0.5283, 0.1582, 0.5146, 0.2032, 0.51, 0.25, 0.5146, 0.2968, 0.5283, 0.3418, 0.5504, 0.3833, 0.5803, 0.4197, 0.6167, 0.4496, 0.6582, 0.4717, 0.7032, 0.4854, 0.5625, 0.5, 0.5625, 1.0, 0.5312, 1.0, 0.5312, 0.5, 0.5312, 0.5, 0.5312, 1.0, 0.5, 1.0, 0.5, 0.5, 0.5312, 0.5, 0.5312, 1.0, 0.5, 1.0, 0.5, 0.5, 0.5625, 0.5, 0.5625, 1.0, 0.5312, 1.0, 0.5312, 0.5, 0.5, 0.5, 0.5, 1.0, 0.4688, 1.0, 0.4688, 0.5, 0.5938, 0.5, 0.5938, 1.0, 0.5625, 1.0, 0.5625, 0.5, 0.4688, 0.5, 0.4688, 1.0, 0.4375, 1.0, 0.4375, 0.5, 0.625, 0.5, 0.625, 1.0, 0.5938, 1.0, 0.5938, 0.5, 0.4375, 0.5, 0.4375, 1.0, 0.4062, 1.0, 0.4062, 0.5, 0.6562, 0.5, 0.6562, 1.0, 0.625, 1.0, 0.625, 0.5, 0.4062, 0.5, 0.4062, 1.0, 0.375, 1.0, 0.375, 0.5, 0.6875, 0.5, 0.6875, 1.0, 0.6562, 1.0, 0.6562, 0.5, 0.375, 0.5, 0.375, 1.0, 0.3438, 1.0, 0.3438, 0.5, 0.7188, 0.5, 0.7188, 1.0, 0.6875, 1.0, 0.6875, 0.5, 0.3438, 0.5, 0.3438, 1.0, 0.3125, 1.0, 0.3125, 0.5, 0.75, 0.5, 0.75, 1.0, 0.7188, 1.0, 0.7188, 0.5, 0.3125, 0.5, 0.3125, 1.0, 0.2812, 1.0, 0.2812, 0.5, 0.7812, 0.5, 0.7812, 1.0, 0.75, 1.0, 0.75, 0.5, 0.2812, 0.5, 0.2812, 1.0, 0.25, 1.0, 0.25, 0.5, 0.8125, 0.5, 0.8125, 1.0, 0.7812, 1.0, 0.7812, 0.5, 0.25, 0.5, 0.25, 1.0, 0.2188, 1.0, 0.2188, 0.5, 0.8438, 0.5, 0.8438, 1.0, 0.8125, 1.0, 0.8125, 0.5, 0.2188, 0.5, 0.2188, 1.0, 0.1875, 1.0, 0.1875, 0.5, 0.875, 0.5, 0.875, 1.0, 0.8438, 1.0, 0.8438, 0.5, 0.1875, 0.5, 0.1875, 1.0, 0.1562, 1.0, 0.1562, 0.5, 0.9062, 0.5, 0.9062, 1.0, 0.875, 1.0, 0.875, 0.5, 0.1562, 0.5, 0.1562, 1.0, 0.125, 1.0, 0.125, 0.5, 0.75, 0.49, 0.7968, 0.4854, 0.8418, 0.4717, 0.8833, 0.4496, 0.9197, 0.4197, 0.9496, 0.3833, 0.9717, 0.3418, 0.9854, 0.2968, 0.99, 0.25, 0.9854, 0.2032, 0.9717, 0.1582, 0.9496, 0.1167, 0.9197, 0.08029, 0.8833, 0.05045, 0.8418, 0.02827, 0.7968, 0.01461, 0.75, 0.01, 0.7032, 0.01461, 0.6582, 0.02827, 0.6167, 0.05045, 0.5803, 0.08029, 0.5504, 0.1167, 0.5283, 0.1582, 0.5146, 0.2032, 0.51, 0.25, 0.5146, 0.2968, 0.5283, 0.3418, 0.5504, 0.3833, 0.5803, 0.4197, 0.6167, 0.4496, 0.6582, 0.4717, 0.7032, 0.4854, 0.9375, 0.5, 0.9375, 1.0, 0.9062, 1.0, 0.9062, 0.5, 0.125, 0.5, 0.125, 1.0, 0.09375, 1.0, 0.09375, 0.5, 0.03125, 0.5, 0.03125, 1.0, 0.0, 1.0, 0.0, 0.5, 0.9688, 0.5, 0.9688, 1.0, 0.9375, 1.0, 0.9375, 0.5, 0.09375, 0.5, 0.09375, 1.0, 0.0625, 1.0, 0.0625, 0.5, 0.2968, 0.4854, 0.25, 0.49, 0.2032, 0.4854, 0.1582, 0.4717, 0.1167, 0.4496, 0.08029, 0.4197, 0.05045, 0.3833, 0.02827, 0.3418, 0.01461, 0.2968, 0.01, 0.25, 0.01461, 0.2032, 0.02827, 0.1582, 0.05045, 0.1167, 0.08029, 0.08029, 0.1167, 0.05045, 0.1582, 0.02827, 0.2032, 0.01461, 0.25, 0.01, 0.2968, 0.01461, 0.3418, 0.02827, 0.3833, 0.05045, 0.4197, 0.08029, 0.4496, 0.1167, 0.4717, 0.1582, 0.4854, 0.2032, 0.49, 0.25, 0.4854, 0.2968, 0.4717, 0.3418, 0.4496, 0.3833, 0.4197, 0.4197, 0.3833, 0.4496, 0.3418, 0.4717, 1.0, 0.5, 1.0, 1.0, 0.9688, 1.0, 0.9688, 0.5, 0.0625, 0.5, 0.0625, 1.0, 0.03125, 1.0, 0.03125, 0.5, 0.0625, 0.5, 0.0625, 1.0, 0.03125, 1.0, 0.03125, 0.5, 0.03125, 0.5, 0.03125, 1.0, 0.0, 1.0, 0.0, 0.5, 0.75, 0.49, 0.7968, 0.4854, 0.8418, 0.4717, 0.8833, 0.4496, 0.9197, 0.4197, 0.9496, 0.3833, 0.9717, 0.3418, 0.9854, 0.2968, 0.99, 0.25, 0.9854, 0.2032, 0.9717, 0.1582, 0.9496, 0.1167, 0.9197, 0.08029, 0.8833, 0.05045, 0.8418, 0.02827, 0.7968, 0.01461, 0.75, 0.01, 0.7032, 0.01461, 0.6582, 0.02827, 0.6167, 0.05045, 0.5803, 0.08029, 0.5504, 0.1167, 0.5283, 0.1582, 0.5146, 0.2032, 0.51, 0.25, 0.5146, 0.2968, 0.5283, 0.3418, 0.5504, 0.3833, 0.5803, 0.4197, 0.6167, 0.4496, 0.6582, 0.4717, 0.7032, 0.4854, 0.6988, 0.7131, 0.8012, 0.7131, 0.875, 0.75, 0.625, 0.75, 0.375, 0.0, 0.625, 0.0, 0.625, 0.2149, 0.5548, 0.25, 0.375, 0.25, 0.6988, 0.5369, 0.6988, 0.7131, 0.625, 0.75, 0.625, 0.5351, 0.6432, 0.5091, 0.6988, 0.5369, 0.8012, 0.5369, 0.8012, 0.7131, 0.6988, 0.7131, 0.6988, 0.5369, 0.8012, 0.5369, 0.8012, 0.5369, 0.6988, 0.5369, 0.6988, 0.7131, 0.6988, 0.5369, 0.6988, 0.5369, 0.6988, 0.7131, 0.8012, 0.5369, 0.8012, 0.7131, 0.8012, 0.7131, 0.8012, 0.5369, 0.5548, 0.5, 0.5648, 0.4998, 0.625, 0.5, 0.5648, 0.4998, 0.5746, 0.499, 0.625, 0.5, 0.5746, 0.499, 0.5839, 0.4978, 0.625, 0.5, 0.5839, 0.4978, 0.5927, 0.4962, 0.625, 0.5, 0.5927, 0.4962, 0.6008, 0.5, 0.625, 0.5, 0.6008, 0.5, 0.6078, 0.5, 0.625, 0.5, 0.6078, 0.5, 0.6139, 0.5, 0.625, 0.5, 0.6139, 0.5, 0.625, 0.4861, 0.625, 0.5, 0.625, 0.4861, 0.625, 0.4829, 0.625, 0.5, 0.625, 0.4829, 0.625, 0.4795, 0.625, 0.5, 0.625, 0.4795, 0.625, 0.4761, 0.625, 0.5, 0.625, 0.2739, 0.6243, 0.2705, 0.625, 0.25, 0.6243, 0.2705, 0.6222, 0.2671, 0.625, 0.25, 0.6222, 0.2671, 0.6187, 0.2639, 0.625, 0.25, 0.6187, 0.2639, 0.6139, 0.261, 0.625, 0.25, 0.6139, 0.261, 0.6078, 0.25, 0.625, 0.25, 0.6078, 0.25, 0.6008, 0.25, 0.625, 0.25, 0.6008, 0.25, 0.5927, 0.25, 0.625, 0.25, 0.5927, 0.25, 0.5839, 0.25, 0.625, 0.25, 0.5839, 0.25, 0.5746, 0.25, 0.625, 0.25, 0.5746, 0.25, 0.5648, 0.25, 0.625, 0.25, 0.5648, 0.25, 0.5548, 0.25, 0.625, 0.25, 0.8568, 0.5091, 0.6432, 0.5091, 0.6406, 0.5078, 0.8594, 0.5078, 0.8594, 0.5078, 0.6406, 0.5078, 0.638, 0.5065, 0.862, 0.5065, 0.862, 0.5065, 0.638, 0.5065, 0.6356, 0.5053, 0.8644, 0.5053, 0.8644, 0.5053, 0.6356, 0.5053, 0.6333, 0.5042, 0.8667, 0.5042, 0.8667, 0.5042, 0.6333, 0.5042, 0.6313, 0.5031, 0.8687, 0.5031, 0.625, 0.2582, 0.625, 0.4918, 0.6008, 0.4942, 0.6008, 0.2558, 0.6008, 0.2558, 0.6008, 0.4942, 0.5927, 0.4962, 0.5927, 0.2538, 0.5927, 0.2538, 0.5927, 0.4962, 0.5839, 0.4978, 0.5839, 0.2522, 0.5839, 0.2522, 0.5839, 0.4978, 0.5746, 0.499, 0.5746, 0.251, 0.5746, 0.251, 0.5746, 0.499, 0.5648, 0.4998, 0.5648, 0.2502, 0.5648, 0.2502, 0.5648, 0.4998, 0.5548, 0.5, 0.5548, 0.25, 0.375, 0.25, 0.5548, 0.25, 0.5548, 0.5, 0.375, 0.5, 0.8182, 0.0, 0.7727, 0.07873, 0.8636, 0.07873, 0.7273, 0.1575, 0.6818, 0.07873, 0.6364, 0.1575, 0.09091, 0.0, 0.04545, 0.07873, 0.1364, 0.07873, 0.2727, 0.0, 0.2273, 0.07873, 0.3182, 0.07873, 0.4545, 0.0, 0.4091, 0.07873, 0.5, 0.07873, 0.7273, 0.1575, 0.6364, 0.1575, 0.6818, 0.2362, 0.9091, 0.1575, 0.8182, 0.1575, 0.8636, 0.2362, 0.1818, 0.1575, 0.09091, 0.1575, 0.1364, 0.2362, 0.3636, 0.1575, 0.2727, 0.1575, 0.3182, 0.2362, 0.5455, 0.1575, 0.4545, 0.1575, 0.5, 0.2362, 0.7273, 0.1575, 0.6818, 0.2362, 0.7727, 0.2362, 0.9091, 0.1575, 0.8636, 0.2362, 0.9545, 0.2362, 0.1818, 0.1575, 0.1364, 0.2362, 0.2273, 0.2362, 0.3636, 0.1575, 0.3182, 0.2362, 0.4091, 0.2362, 0.5455, 0.1575, 0.5, 0.2362, 0.5909, 0.2362, 0.8182, 0.3149, 0.7273, 0.3149, 0.7727, 0.3937, 1.0, 0.3149, 0.9091, 0.3149, 0.9545, 0.3937, 0.2727, 0.3149, 0.1818, 0.3149, 0.2273, 0.3937, 0.4545, 0.3149, 0.3636, 0.3149, 0.4091, 0.3937, 0.6364, 0.3149, 0.5455, 0.3149, 0.5909, 0.3937, 0.5909, 0.3937, 0.5, 0.3937, 0.5455, 0.4724, 0.5909, 0.3937, 0.5455, 0.3149, 0.5, 0.3937, 0.5455, 0.3149, 0.4545, 0.3149, 0.5, 0.3937, 0.4091, 0.3937, 0.3182, 0.3937, 0.3636, 0.4724, 0.4091, 0.3937, 0.3636, 0.3149, 0.3182, 0.3937, 0.3636, 0.3149, 0.2727, 0.3149, 0.3182, 0.3937, 0.2273, 0.3937, 0.1364, 0.3937, 0.1818, 0.4724, 0.2273, 0.3937, 0.1818, 0.3149, 0.1364, 0.3937, 0.1818, 0.3149, 0.09091, 0.3149, 0.1364, 0.3937, 0.9545, 0.3937, 0.8636, 0.3937, 0.9091, 0.4724, 0.9545, 0.3937, 0.9091, 0.3149, 0.8636, 0.3937, 0.9091, 0.3149, 0.8182, 0.3149, 0.8636, 0.3937, 0.7727, 0.3937, 0.6818, 0.3937, 0.7273, 0.4724, 0.7727, 0.3937, 0.7273, 0.3149, 0.6818, 0.3937, 0.7273, 0.3149, 0.6364, 0.3149, 0.6818, 0.3937, 0.5909, 0.2362, 0.5455, 0.3149, 0.6364, 0.3149, 0.5909, 0.2362, 0.5, 0.2362, 0.5455, 0.3149, 0.5, 0.2362, 0.4545, 0.3149, 0.5455, 0.3149, 0.4091, 0.2362, 0.3636, 0.3149, 0.4545, 0.3149, 0.4091, 0.2362, 0.3182, 0.2362, 0.3636, 0.3149, 0.3182, 0.2362, 0.2727, 0.3149, 0.3636, 0.3149, 0.2273, 0.2362, 0.1818, 0.3149, 0.2727, 0.3149, 0.2273, 0.2362, 0.1364, 0.2362, 0.1818, 0.3149, 0.1364, 0.2362, 0.09091, 0.3149, 0.1818, 0.3149, 0.9545, 0.2362, 0.9091, 0.3149, 1.0, 0.3149, 0.9545, 0.2362, 0.8636, 0.2362, 0.9091, 0.3149, 0.8636, 0.2362, 0.8182, 0.3149, 0.9091, 0.3149, 0.7727, 0.2362, 0.7273, 0.3149, 0.8182, 0.3149, 0.7727, 0.2362, 0.6818, 0.2362, 0.7273, 0.3149, 0.6818, 0.2362, 0.6364, 0.3149, 0.7273, 0.3149, 0.5, 0.2362, 0.4091, 0.2362, 0.4545, 0.3149, 0.5, 0.2362, 0.4545, 0.1575, 0.4091, 0.2362, 0.4545, 0.1575, 0.3636, 0.1575, 0.4091, 0.2362, 0.3182, 0.2362, 0.2273, 0.2362, 0.2727, 0.3149, 0.3182, 0.2362, 0.2727, 0.1575, 0.2273, 0.2362, 0.2727, 0.1575, 0.1818, 0.1575, 0.2273, 0.2362, 0.1364, 0.2362, 0.04545, 0.2362, 0.09091, 0.3149, 0.1364, 0.2362, 0.09091, 0.1575, 0.04545, 0.2362, 0.09091, 0.1575, 0.0, 0.1575, 0.04545, 0.2362, 0.8636, 0.2362, 0.7727, 0.2362, 0.8182, 0.3149, 0.8636, 0.2362, 0.8182, 0.1575, 0.7727, 0.2362, 0.8182, 0.1575, 0.7273, 0.1575, 0.7727, 0.2362, 0.6818, 0.2362, 0.5909, 0.2362, 0.6364, 0.3149, 0.6818, 0.2362, 0.6364, 0.1575, 0.5909, 0.2362, 0.6364, 0.1575, 0.5455, 0.1575, 0.5909, 0.2362, 0.5, 0.07873, 0.4545, 0.1575, 0.5455, 0.1575, 0.5, 0.07873, 0.4091, 0.07873, 0.4545, 0.1575, 0.4091, 0.07873, 0.3636, 0.1575, 0.4545, 0.1575, 0.3182, 0.07873, 0.2727, 0.1575, 0.3636, 0.1575, 0.3182, 0.07873, 0.2273, 0.07873, 0.2727, 0.1575, 0.2273, 0.07873, 0.1818, 0.1575, 0.2727, 0.1575, 0.1364, 0.07873, 0.09091, 0.1575, 0.1818, 0.1575, 0.1364, 0.07873, 0.04545, 0.07873, 0.09091, 0.1575, 0.04545, 0.07873, 0.0, 0.1575, 0.09091, 0.1575, 0.6364, 0.1575, 0.5909, 0.07873, 0.5455, 0.1575, 0.6364, 0.1575, 0.6818, 0.07873, 0.5909, 0.07873, 0.6818, 0.07873, 0.6364, 0.0, 0.5909, 0.07873, 0.8636, 0.07873, 0.8182, 0.1575, 0.9091, 0.1575, 0.8636, 0.07873, 0.7727, 0.07873, 0.8182, 0.1575, 0.7727, 0.07873, 0.7273, 0.1575, 0.8182, 0.1575, 0.8182, 0.0, 0.7727, 0.07873, 0.8636, 0.07873, 0.7273, 0.1575, 0.6818, 0.07873, 0.6364, 0.1575, 0.09091, 0.0, 0.04545, 0.07873, 0.1364, 0.07873, 0.2727, 0.0, 0.2273, 0.07873, 0.3182, 0.07873, 0.4545, 0.0, 0.4091, 0.07873, 0.5, 0.07873, 0.7273, 0.1575, 0.6364, 0.1575, 0.6818, 0.2362, 0.9091, 0.1575, 0.8182, 0.1575, 0.8636, 0.2362, 0.1818, 0.1575, 0.09091, 0.1575, 0.1364, 0.2362, 0.3636, 0.1575, 0.2727, 0.1575, 0.3182, 0.2362, 0.5455, 0.1575, 0.4545, 0.1575, 0.5, 0.2362, 0.7273, 0.1575, 0.6818, 0.2362, 0.7727, 0.2362, 0.9091, 0.1575, 0.8636, 0.2362, 0.9545, 0.2362, 0.1818, 0.1575, 0.1364, 0.2362, 0.2273, 0.2362, 0.3636, 0.1575, 0.3182, 0.2362, 0.4091, 0.2362, 0.5455, 0.1575, 0.5, 0.2362, 0.5909, 0.2362, 0.8182, 0.3149, 0.7273, 0.3149, 0.7727, 0.3937, 1.0, 0.3149, 0.9091, 0.3149, 0.9545, 0.3937, 0.2727, 0.3149, 0.1818, 0.3149, 0.2273, 0.3937, 0.4545, 0.3149, 0.3636, 0.3149, 0.4091, 0.3937, 0.6364, 0.3149, 0.5455, 0.3149, 0.5909, 0.3937, 0.5909, 0.3937, 0.5, 0.3937, 0.5455, 0.4724, 0.5909, 0.3937, 0.5455, 0.3149, 0.5, 0.3937, 0.5455, 0.3149, 0.4545, 0.3149, 0.5, 0.3937, 0.4091, 0.3937, 0.3182, 0.3937, 0.3636, 0.4724, 0.4091, 0.3937, 0.3636, 0.3149, 0.3182, 0.3937, 0.3636, 0.3149, 0.2727, 0.3149, 0.3182, 0.3937, 0.2273, 0.3937, 0.1364, 0.3937, 0.1818, 0.4724, 0.2273, 0.3937, 0.1818, 0.3149, 0.1364, 0.3937, 0.1818, 0.3149, 0.09091, 0.3149, 0.1364, 0.3937, 0.9545, 0.3937, 0.8636, 0.3937, 0.9091, 0.4724, 0.9545, 0.3937, 0.9091, 0.3149, 0.8636, 0.3937, 0.9091, 0.3149, 0.8182, 0.3149, 0.8636, 0.3937, 0.7727, 0.3937, 0.6818, 0.3937, 0.7273, 0.4724, 0.7727, 0.3937, 0.7273, 0.3149, 0.6818, 0.3937, 0.7273, 0.3149, 0.6364, 0.3149, 0.6818, 0.3937, 0.5909, 0.2362, 0.5455, 0.3149, 0.6364, 0.3149, 0.5909, 0.2362, 0.5, 0.2362, 0.5455, 0.3149, 0.5, 0.2362, 0.4545, 0.3149, 0.5455, 0.3149, 0.4091, 0.2362, 0.3636, 0.3149, 0.4545, 0.3149, 0.4091, 0.2362, 0.3182, 0.2362, 0.3636, 0.3149, 0.3182, 0.2362, 0.2727, 0.3149, 0.3636, 0.3149, 0.2273, 0.2362, 0.1818, 0.3149, 0.2727, 0.3149, 0.2273, 0.2362, 0.1364, 0.2362, 0.1818, 0.3149, 0.1364, 0.2362, 0.09091, 0.3149, 0.1818, 0.3149, 0.9545, 0.2362, 0.9091, 0.3149, 1.0, 0.3149, 0.9545, 0.2362, 0.8636, 0.2362, 0.9091, 0.3149, 0.8636, 0.2362, 0.8182, 0.3149, 0.9091, 0.3149, 0.7727, 0.2362, 0.7273, 0.3149, 0.8182, 0.3149, 0.7727, 0.2362, 0.6818, 0.2362, 0.7273, 0.3149, 0.6818, 0.2362, 0.6364, 0.3149, 0.7273, 0.3149, 0.5, 0.2362, 0.4091, 0.2362, 0.4545, 0.3149, 0.5, 0.2362, 0.4545, 0.1575, 0.4091, 0.2362, 0.4545, 0.1575, 0.3636, 0.1575, 0.4091, 0.2362, 0.3182, 0.2362, 0.2273, 0.2362, 0.2727, 0.3149, 0.3182, 0.2362, 0.2727, 0.1575, 0.2273, 0.2362, 0.2727, 0.1575, 0.1818, 0.1575, 0.2273, 0.2362, 0.1364, 0.2362, 0.04545, 0.2362, 0.09091, 0.3149, 0.1364, 0.2362, 0.09091, 0.1575, 0.04545, 0.2362, 0.09091, 0.1575, 0.0, 0.1575, 0.04545, 0.2362, 0.8636, 0.2362, 0.7727, 0.2362, 0.8182, 0.3149, 0.8636, 0.2362, 0.8182, 0.1575, 0.7727, 0.2362, 0.8182, 0.1575, 0.7273, 0.1575, 0.7727, 0.2362, 0.6818, 0.2362, 0.5909, 0.2362, 0.6364, 0.3149, 0.6818, 0.2362, 0.6364, 0.1575, 0.5909, 0.2362, 0.6364, 0.1575, 0.5455, 0.1575, 0.5909, 0.2362, 0.5, 0.07873, 0.4545, 0.1575, 0.5455, 0.1575, 0.5, 0.07873, 0.4091, 0.07873, 0.4545, 0.1575, 0.4091, 0.07873, 0.3636, 0.1575, 0.4545, 0.1575, 0.3182, 0.07873, 0.2727, 0.1575, 0.3636, 0.1575, 0.3182, 0.07873, 0.2273, 0.07873, 0.2727, 0.1575, 0.2273, 0.07873, 0.1818, 0.1575, 0.2727, 0.1575, 0.1364, 0.07873, 0.09091, 0.1575, 0.1818, 0.1575, 0.1364, 0.07873, 0.04545, 0.07873, 0.09091, 0.1575, 0.04545, 0.07873, 0.0, 0.1575, 0.09091, 0.1575, 0.6364, 0.1575, 0.5909, 0.07873, 0.5455, 0.1575, 0.6364, 0.1575, 0.6818, 0.07873, 0.5909, 0.07873, 0.6818, 0.07873, 0.6364, 0.0, 0.5909, 0.07873, 0.8636, 0.07873, 0.8182, 0.1575, 0.9091, 0.1575, 0.8636, 0.07873, 0.7727, 0.07873, 0.8182, 0.1575, 0.7727, 0.07873, 0.7273, 0.1575, 0.8182, 0.1575])
me_cube.materials.append(mat_carmat)
me_cube.materials.append(mat_lampmat)
me_cube.materials.append(mat_tiremat)
me_cube.use_remesh_preserve_volume = False
me_cube.use_remesh_preserve_attributes = False
me_cube.use_mirror_vertex_groups = False
me_cube.update()
me_cube_001 = bpy.data.meshes.new('Cube.001')
me_cube_001.from_pydata([(-0.5, 0.03027, -0.8), (-0.5, 0.1747, -0.8), (-0.5, 0.03027, -0.675), (-0.5, 0.03027, -0.55), (-0.5, 0.1747, -0.55), (-0.5, 0.1747, -0.675), (-0.25, 0.03027, -0.8), (-0.375, 0.03027, -0.8), (-0.375, 0.1747, -0.8), (-0.25, 0.1747, -0.8), (-0.375, 0.1747, -0.675), (-0.25, 0.1747, -0.675), (-0.375, 0.1747, -0.55), (-0.25, 0.03027, -0.675), (-0.375, 0.03027, -0.675), (-0.375, 0.03027, -0.55), (0.5, 0.03027, -0.8), (0.5, 0.1747, -0.8), (0.5, 0.03027, -0.675), (0.5, 0.03027, -0.55), (0.5, 0.1747, -0.55), (0.5, 0.1747, -0.675), (0.25, 0.03027, -0.8), (0.375, 0.03027, -0.8), (0.375, 0.1747, -0.8), (0.25, 0.1747, -0.8), (0.375, 0.1747, -0.675), (0.25, 0.1747, -0.675), (0.375, 0.1747, -0.55), (0.25, 0.03027, -0.675), (0.375, 0.03027, -0.675), (0.375, 0.03027, -0.55), (-0.5, 0.03027, 0.8), (-0.5, 0.1747, 0.8), (-0.5, 0.03027, 0.675), (-0.5, 0.03027, 0.55), (-0.5, 0.1747, 0.55), (-0.5, 0.1747, 0.675), (-0.25, 0.03027, 0.8), (-0.375, 0.03027, 0.8), (-0.375, 0.1747, 0.8), (-0.25, 0.1747, 0.8), (-0.375, 0.1747, 0.675), (-0.25, 0.1747, 0.675), (-0.375, 0.1747, 0.55), (-0.25, 0.03027, 0.675), (-0.375, 0.03027, 0.675), (-0.375, 0.03027, 0.55), (0.5, 0.03027, 0.8), (0.5, 0.1747, 0.8), (0.5, 0.03027, 0.675), (0.5, 0.03027, 0.55), (0.5, 0.1747, 0.55), (0.5, 0.1747, 0.675), (0.25, 0.03027, 0.8), (0.375, 0.03027, 0.8), (0.375, 0.1747, 0.8), (0.25, 0.1747, 0.8), (0.375, 0.1747, 0.675), (0.25, 0.1747, 0.675), (0.375, 0.1747, 0.55), (0.25, 0.03027, 0.675), (0.375, 0.03027, 0.675), (0.375, 0.03027, 0.55)], [], [(2, 5, 1, 0), (8, 1, 5, 10), (10, 5, 4, 12), (3, 4, 5, 2), (2, 14, 15, 3), (0, 7, 14, 2), (7, 6, 13, 14), (13, 6, 9, 11), (15, 12, 4, 3), (9, 8, 10, 11), (0, 1, 8, 7), (7, 8, 9, 6), (10, 14, 13, 11), (10, 12, 15, 14), (18, 16, 17, 21), (24, 26, 21, 17), (26, 28, 20, 21), (19, 18, 21, 20), (18, 19, 31, 30), (16, 18, 30, 23), (23, 30, 29, 22), (29, 27, 25, 22), (31, 19, 20, 28), (25, 27, 26, 24), (16, 23, 24, 17), (23, 22, 25, 24), (26, 27, 29, 30), (26, 30, 31, 28), (34, 32, 33, 37), (40, 42, 37, 33), (42, 44, 36, 37), (35, 34, 37, 36), (34, 35, 47, 46), (32, 34, 46, 39), (39, 46, 45, 38), (45, 43, 41, 38), (47, 35, 36, 44), (41, 43, 42, 40), (32, 39, 40, 33), (39, 38, 41, 40), (42, 43, 45, 46), (42, 46, 47, 44), (50, 53, 49, 48), (56, 49, 53, 58), (58, 53, 52, 60), (51, 52, 53, 50), (50, 62, 63, 51), (48, 55, 62, 50), (55, 54, 61, 62), (61, 54, 57, 59), (63, 60, 52, 51), (57, 56, 58, 59), (48, 49, 56, 55), (55, 56, 57, 54), (58, 62, 61, 59), (58, 60, 63, 62)])
_uv = me_cube_001.uv_layers.new(name='UVMap')
_uv.uv.foreach_set('vector', [0.375, 0.2321, 0.625, 0.2321, 0.625, 0.25, 0.375, 0.25, 0.8393, 0.5, 0.875, 0.5, 0.875, 0.5179, 0.8393, 0.5179, 0.8393, 0.5179, 0.875, 0.5179, 0.875, 0.5357, 0.8393, 0.5357, 0.375, 0.2143, 0.625, 0.2143, 0.625, 0.2321, 0.375, 0.2321, 0.125, 0.5179, 0.1607, 0.5179, 0.1607, 0.5357, 0.125, 0.5357, 0.125, 0.5, 0.1607, 0.5, 0.1607, 0.5179, 0.125, 0.5179, 0.1607, 0.5, 0.1964, 0.5, 0.1964, 0.5179, 0.1607, 0.5179, 0.1964, 0.5179, 0.375, 0.3214, 0.8036, 0.5, 0.8036, 0.5179, 0.1607, 0.5357, 0.8393, 0.5357, 0.875, 0.5357, 0.375, 0.2143, 0.8036, 0.5, 0.8393, 0.5, 0.8393, 0.5179, 0.8036, 0.5179, 0.375, 0.25, 0.625, 0.25, 0.625, 0.2857, 0.375, 0.2857, 0.375, 0.2857, 0.625, 0.2857, 0.625, 0.3214, 0.375, 0.3214, 0.8393, 0.5179, 0.1607, 0.5179, 0.1964, 0.5179, 0.8036, 0.5179, 0.8393, 0.5179, 0.8393, 0.5357, 0.1607, 0.5357, 0.1607, 0.5179, 0.375, 0.2321, 0.375, 0.25, 0.625, 0.25, 0.625, 0.2321, 0.8393, 0.5, 0.8393, 0.5179, 0.875, 0.5179, 0.875, 0.5, 0.8393, 0.5179, 0.8393, 0.5357, 0.875, 0.5357, 0.875, 0.5179, 0.375, 0.2143, 0.375, 0.2321, 0.625, 0.2321, 0.625, 0.2143, 0.125, 0.5179, 0.125, 0.5357, 0.1607, 0.5357, 0.1607, 0.5179, 0.125, 0.5, 0.125, 0.5179, 0.1607, 0.5179, 0.1607, 0.5, 0.1607, 0.5, 0.1607, 0.5179, 0.1964, 0.5179, 0.1964, 0.5, 0.1964, 0.5179, 0.8036, 0.5179, 0.8036, 0.5, 0.375, 0.3214, 0.1607, 0.5357, 0.375, 0.2143, 0.875, 0.5357, 0.8393, 0.5357, 0.8036, 0.5, 0.8036, 0.5179, 0.8393, 0.5179, 0.8393, 0.5, 0.375, 0.25, 0.375, 0.2857, 0.625, 0.2857, 0.625, 0.25, 0.375, 0.2857, 0.375, 0.3214, 0.625, 0.3214, 0.625, 0.2857, 0.8393, 0.5179, 0.8036, 0.5179, 0.1964, 0.5179, 0.1607, 0.5179, 0.8393, 0.5179, 0.1607, 0.5179, 0.1607, 0.5357, 0.8393, 0.5357, 0.375, 0.2321, 0.375, 0.25, 0.625, 0.25, 0.625, 0.2321, 0.8393, 0.5, 0.8393, 0.5179, 0.875, 0.5179, 0.875, 0.5, 0.8393, 0.5179, 0.8393, 0.5357, 0.875, 0.5357, 0.875, 0.5179, 0.375, 0.2143, 0.375, 0.2321, 0.625, 0.2321, 0.625, 0.2143, 0.125, 0.5179, 0.125, 0.5357, 0.1607, 0.5357, 0.1607, 0.5179, 0.125, 0.5, 0.125, 0.5179, 0.1607, 0.5179, 0.1607, 0.5, 0.1607, 0.5, 0.1607, 0.5179, 0.1964, 0.5179, 0.1964, 0.5, 0.1964, 0.5179, 0.8036, 0.5179, 0.8036, 0.5, 0.375, 0.3214, 0.1607, 0.5357, 0.375, 0.2143, 0.875, 0.5357, 0.8393, 0.5357, 0.8036, 0.5, 0.8036, 0.5179, 0.8393, 0.5179, 0.8393, 0.5, 0.375, 0.25, 0.375, 0.2857, 0.625, 0.2857, 0.625, 0.25, 0.375, 0.2857, 0.375, 0.3214, 0.625, 0.3214, 0.625, 0.2857, 0.8393, 0.5179, 0.8036, 0.5179, 0.1964, 0.5179, 0.1607, 0.5179, 0.8393, 0.5179, 0.1607, 0.5179, 0.1607, 0.5357, 0.8393, 0.5357, 0.375, 0.2321, 0.625, 0.2321, 0.625, 0.25, 0.375, 0.25, 0.8393, 0.5, 0.875, 0.5, 0.875, 0.5179, 0.8393, 0.5179, 0.8393, 0.5179, 0.875, 0.5179, 0.875, 0.5357, 0.8393, 0.5357, 0.375, 0.2143, 0.625, 0.2143, 0.625, 0.2321, 0.375, 0.2321, 0.125, 0.5179, 0.1607, 0.5179, 0.1607, 0.5357, 0.125, 0.5357, 0.125, 0.5, 0.1607, 0.5, 0.1607, 0.5179, 0.125, 0.5179, 0.1607, 0.5, 0.1964, 0.5, 0.1964, 0.5179, 0.1607, 0.5179, 0.1964, 0.5179, 0.375, 0.3214, 0.8036, 0.5, 0.8036, 0.5179, 0.1607, 0.5357, 0.8393, 0.5357, 0.875, 0.5357, 0.375, 0.2143, 0.8036, 0.5, 0.8393, 0.5, 0.8393, 0.5179, 0.8036, 0.5179, 0.375, 0.25, 0.625, 0.25, 0.625, 0.2857, 0.375, 0.2857, 0.375, 0.2857, 0.625, 0.2857, 0.625, 0.3214, 0.375, 0.3214, 0.8393, 0.5179, 0.1607, 0.5179, 0.1964, 0.5179, 0.8036, 0.5179, 0.8393, 0.5179, 0.8393, 0.5357, 0.1607, 0.5357, 0.1607, 0.5179])
me_cube_001.use_remesh_fix_poles = True
me_cube_001.use_remesh_preserve_attributes = False
me_cube_001.use_mirror_vertex_groups = False
me_cube_001.update()

# ---- objects
ob_car = bpy.data.objects.new('Car', me_cube)
ob_endmarker = bpy.data.objects.new('EndMarker', me_cube_001)

# ---- transforms, parenting, visibility, modifiers, constraints
ob_car.location = (0.0, 0.0, 0.0)
ob_car.rotation_euler = (1.571, 0.0, 0.0)
ob_car.lock_rotations_4d = False
ob_car.empty_display_type = 'ARROWS'
ob_car.lineart.crease_threshold = 0.0
ob_endmarker.location = (0.0, 0.0, 0.0)
ob_endmarker.rotation_euler = (1.571, 0.0, 0.0)
ob_endmarker.lineart.crease_threshold = 0.0

# ---- collection membership
col_collection.objects.link(ob_car)
col_collection.objects.link(ob_endmarker)

# ---- scene / render settings (as saved in the file)
scene.frame_start = 1; scene.frame_end = 250; scene.frame_set(1)
scene.render.engine = 'BLENDER_EEVEE_NEXT'
scene.cycles.use_denoising = False
scene.cycles.samples = 128
scene.cycles.sampling_pattern = 'TABULATED_SOBOL'
scene.cycles.use_adaptive_sampling = False
scene.cycles.use_light_tree = False
scene.view_settings.view_transform = 'Filmic'
bpy.context.view_layer.update()

# ---- added for rendering (the .blend has no active camera and no usable light): camera, sun
cam_auto = bpy.data.cameras.new('AutoCamera')
cam_auto.lens = 50.0
cam_auto.sensor_width = 36.0
cam_auto.clip_end = 1000.0
ob_auto_camera = bpy.data.objects.new('AutoCamera', cam_auto)
scene.collection.objects.link(ob_auto_camera)
ob_auto_camera.location = (1.87398, -2.24878, 1.86841)
ob_auto_camera.rotation_euler = (1.09748, -7.21219e-08, 0.694738)
scene.camera = ob_auto_camera
light_auto_sun = bpy.data.lights.new('AutoSun', 'SUN')
light_auto_sun.energy = 3.0
light_auto_sun.angle = 0.0523599
ob_auto_sun = bpy.data.objects.new('AutoSun', light_auto_sun)
scene.collection.objects.link(ob_auto_sun)
ob_auto_sun.rotation_euler = (0.872665, 0.174533, 0.523599)
bpy.context.view_layer.update()
